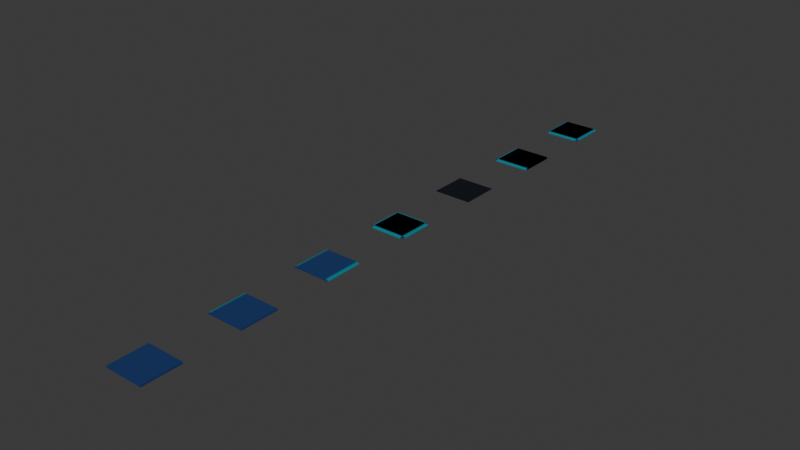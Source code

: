 # Source: grids.blend  (saved by Blender 4.3.34; exported with 4.5.12 LTS)
import bpy
from mathutils import Matrix  # noqa: F401  (used for matrix-valued properties, if any)

bpy.ops.wm.read_factory_settings(use_empty=True)
scene = bpy.context.scene
scene.name = 'Scene'

# ---- collections
col_collection = bpy.data.collections.new('Collection'); scene.collection.children.link(col_collection)

# ---- materials (node trees are filled in below, after node groups)
mat_groundmaterial = bpy.data.materials.new('GroundMaterial')
mat_groundsidematerial = bpy.data.materials.new('GroundSideMaterial')
mat_watermaterial = bpy.data.materials.new('WaterMaterial')

# ---- material node trees
mat_groundmaterial.use_nodes = True; mat_groundmaterial.node_tree.nodes.clear()
_N = mat_groundmaterial.node_tree.nodes; _L = mat_groundmaterial.node_tree.links
n0 = _N.new('ShaderNodeBsdfPrincipled'); n0.name = 'Principled BSDF'; n0.location = (10, 300)
n0.inputs[0].default_value = (0.01183, 0.04043, 0.1504, 1.0)
n1 = _N.new('ShaderNodeOutputMaterial'); n1.name = 'Material Output'; n1.location = (300, 300)
_L.new(n0.outputs[0], n1.inputs[0])
n1.is_active_output = True
mat_groundsidematerial.use_nodes = True; mat_groundsidematerial.node_tree.nodes.clear()
_N = mat_groundsidematerial.node_tree.nodes; _L = mat_groundsidematerial.node_tree.links
n0 = _N.new('ShaderNodeBsdfPrincipled'); n0.name = 'Principled BSDF'; n0.location = (10, 300)
n0.inputs[0].default_value = (0.003491, 0.2055, 0.2639, 1.0)
n1 = _N.new('ShaderNodeOutputMaterial'); n1.name = 'Material Output'; n1.location = (300, 300)
_L.new(n0.outputs[0], n1.inputs[0])
n1.is_active_output = True
mat_watermaterial.use_nodes = True; mat_watermaterial.node_tree.nodes.clear()
_N = mat_watermaterial.node_tree.nodes; _L = mat_watermaterial.node_tree.links
n0 = _N.new('ShaderNodeBsdfPrincipled'); n0.name = 'Principled BSDF'; n0.location = (10, 300)
n0.inputs[0].default_value = (0.002005, 0.004321, 0.01022, 1.0)
n1 = _N.new('ShaderNodeOutputMaterial'); n1.name = 'Material Output'; n1.location = (300, 300)
_L.new(n0.outputs[0], n1.inputs[0])
n1.is_active_output = True

# ---- world
world_world = bpy.data.worlds.new('World'); scene.world = world_world
world_world.use_nodes = True; world_world.node_tree.nodes.clear()
_N = world_world.node_tree.nodes; _L = world_world.node_tree.links
n0 = _N.new('ShaderNodeOutputWorld'); n0.name = 'World Output'; n0.location = (300, 300)
n1 = _N.new('ShaderNodeBackground'); n1.name = 'Background'; n1.location = (10, 300)
n1.inputs[0].default_value = (0.05088, 0.05088, 0.05088, 1.0)
_L.new(n1.outputs[0], n0.inputs[0])
n0.is_active_output = True
world_world.color = (0.05088, 0.05088, 0.05088)
world_world.sun_shadow_jitter_overblur = 0.0

# ---- meshes
me_cube_001 = bpy.data.meshes.new('Cube.001')
me_cube_001.from_pydata([(-1.0, -1.0, -0.05), (-1.0, -1.0, 0.05), (-1.0, 1.0, -0.05), (-1.0, 1.0, 0.05), (1.0, -1.0, -0.05), (1.0, -1.0, 0.05), (1.0, 1.0, -0.05), (1.0, 1.0, 0.05)], [], [(0, 1, 3, 2), (2, 3, 7, 6), (6, 7, 5, 4), (4, 5, 1, 0), (2, 6, 4, 0), (7, 3, 1, 5)])
_uv = me_cube_001.uv_layers.new(name='UVMap')
_uv.uv.foreach_set('vector', [0.375, 0.0, 0.625, 0.0, 0.625, 0.25, 0.375, 0.25, 0.375, 0.25, 0.625, 0.25, 0.625, 0.5, 0.375, 0.5, 0.375, 0.5, 0.625, 0.5, 0.625, 0.75, 0.375, 0.75, 0.375, 0.75, 0.625, 0.75, 0.625, 1.0, 0.375, 1.0, 0.125, 0.5, 0.375, 0.5, 0.375, 0.75, 0.125, 0.75, 0.625, 0.5, 0.875, 0.5, 0.875, 0.75, 0.625, 0.75])
me_cube_001.materials.append(mat_groundmaterial)
me_cube_001.update()
me_cube_002 = bpy.data.meshes.new('Cube.002')
me_cube_002.from_pydata([(0.0, -1.0, -0.05), (0.0, 1.0, -0.05), (-0.9209, -1.0, -0.05), (-1.0, -1.0, -0.05), (-1.0, -1.0, -0.01247), (-1.0, 1.0, -0.05), (-0.9209, 1.0, -0.05), (-1.0, 1.0, -0.01247), (0.0, -1.0, 0.05), (0.0, 1.0, 0.05), (-0.8499, -1.0, 0.05), (-0.9254, -1.0, 0.04645), (-0.8499, 1.0, 0.05), (-0.9254, 1.0, 0.04645), (0.9209, -1.0, -0.05), (1.0, -1.0, -0.05), (1.0, -1.0, -0.01247), (1.0, 1.0, -0.05), (0.9209, 1.0, -0.05), (1.0, 1.0, -0.01247), (0.8499, -1.0, 0.05), (0.9254, -1.0, 0.04645), (0.8499, 1.0, 0.05), (0.9254, 1.0, 0.04645)], [], [(6, 13, 9, 1), (0, 8, 11, 2), (1, 9, 8, 0), (3, 4, 7, 5), (2, 11, 4, 3), (6, 2, 3, 5), (11, 13, 7, 4), (13, 6, 5, 7), (6, 1, 0, 2), (10, 12, 13, 11), (8, 10, 11), (9, 13, 12), (9, 12, 10, 8), (18, 1, 9, 23), (0, 14, 21, 8), (15, 17, 19, 16), (14, 15, 16, 21), (18, 17, 15, 14), (21, 16, 19, 23), (23, 19, 17, 18), (18, 14, 0, 1), (20, 21, 23, 22), (8, 21, 20), (9, 22, 23), (9, 8, 20, 22)])
me_cube_002.polygons.foreach_set('material_index', [0, 0, 0, 1, 0, 0, 1, 0, 0, 1, 0, 0, 0, 0, 0, 1, 0, 0, 1, 0, 0, 1, 0, 0, 0])
_uv = me_cube_002.uv_layers.new(name='UVMap')
_uv.uv.foreach_set('vector', [0.375, 0.2599, 0.6161, 0.2593, 0.6161, 0.5, 0.375, 0.5, 0.375, 0.75, 0.6161, 0.75, 0.6161, 0.9907, 0.375, 0.9901, 0.375, 0.5, 0.6161, 0.5, 0.6161, 0.75, 0.375, 0.75, 0.3849, 0.00989, 0.6151, 0.00989, 0.6151, 0.2401, 0.3849, 0.2401, 0.375, 0.0, 0.6244, 0.0005618, 0.6151, 0.00989, 0.3849, 0.00989, 0.375, 0.25, 0.375, 0.0, 0.3849, 0.00989, 0.3849, 0.2401, 0.6244, 0.0005618, 0.6244, 0.2494, 0.6151, 0.2401, 0.6151, 0.00989, 0.6244, 0.2588, 0.375, 0.2599, 0.3849, 0.2401, 0.6151, 0.2401, 0.1349, 0.5, 0.375, 0.5, 0.375, 0.75, 0.1349, 0.75, 0.8562, 0.7411, 0.8562, 0.5089, 0.8651, 0.5, 0.8651, 0.75, 0.6339, 0.7411, 0.8562, 0.7411, 0.8651, 0.75, 0.625, 0.5, 0.8651, 0.5, 0.8562, 0.5089, 0.6339, 0.5089, 0.8562, 0.5089, 0.8562, 0.7411, 0.6339, 0.7411, 0.375, 0.2599, 0.375, 0.5, 0.6161, 0.5, 0.6161, 0.2593, 0.375, 0.75, 0.375, 0.9901, 0.6161, 0.9907, 0.6161, 0.75, 0.3849, 0.00989, 0.3849, 0.2401, 0.6151, 0.2401, 0.6151, 0.00989, 0.375, 0.0, 0.3849, 0.00989, 0.6151, 0.00989, 0.6244, 0.0005618, 0.375, 0.25, 0.3849, 0.2401, 0.3849, 0.00989, 0.375, 0.0, 0.6244, 0.0005618, 0.6151, 0.00989, 0.6151, 0.2401, 0.6244, 0.2494, 0.6244, 0.2588, 0.6151, 0.2401, 0.3849, 0.2401, 0.375, 0.2599, 0.1349, 0.5, 0.1349, 0.75, 0.375, 0.75, 0.375, 0.5, 0.8562, 0.7411, 0.8651, 0.75, 0.8651, 0.5, 0.8562, 0.5089, 0.6339, 0.7411, 0.8651, 0.75, 0.8562, 0.7411, 0.625, 0.5, 0.8562, 0.5089, 0.8651, 0.5, 0.6339, 0.5089, 0.6339, 0.7411, 0.8562, 0.7411, 0.8562, 0.5089])
me_cube_002.materials.append(mat_groundmaterial)
me_cube_002.materials.append(mat_groundsidematerial)
me_cube_002.update()
me_cube_003 = bpy.data.meshes.new('Cube.003')
me_cube_003.from_pydata([(1.0, -1.0, -0.05), (1.0, 1.0, -0.05), (-0.9209, -1.0, -0.05), (-1.0, -1.0, -0.05), (-1.0, -1.0, -0.01247), (-1.0, 1.0, -0.05), (-0.9209, 1.0, -0.05), (-1.0, 1.0, -0.01247), (1.0, -1.0, 0.05), (1.0, 1.0, 0.05), (-0.8499, -1.0, 0.05), (-0.9254, -1.0, 0.04645), (-0.8499, 1.0, 0.05), (-0.9254, 1.0, 0.04645)], [], [(6, 13, 9, 1), (0, 8, 11, 2), (1, 9, 8, 0), (3, 4, 7, 5), (2, 11, 4, 3), (6, 2, 3, 5), (11, 13, 7, 4), (13, 6, 5, 7), (6, 1, 0, 2), (10, 12, 13, 11), (8, 10, 11), (9, 13, 12), (9, 12, 10, 8)])
me_cube_003.polygons.foreach_set('material_index', [0, 0, 0, 1, 0, 0, 1, 0, 0, 1, 0, 0, 0])
_uv = me_cube_003.uv_layers.new(name='UVMap')
_uv.uv.foreach_set('vector', [0.375, 0.2599, 0.6161, 0.2593, 0.6161, 0.5, 0.375, 0.5, 0.375, 0.75, 0.6161, 0.75, 0.6161, 0.9907, 0.375, 0.9901, 0.375, 0.5, 0.6161, 0.5, 0.6161, 0.75, 0.375, 0.75, 0.3849, 0.00989, 0.6151, 0.00989, 0.6151, 0.2401, 0.3849, 0.2401, 0.375, 0.0, 0.6244, 0.0005618, 0.6151, 0.00989, 0.3849, 0.00989, 0.375, 0.25, 0.375, 0.0, 0.3849, 0.00989, 0.3849, 0.2401, 0.6244, 0.0005618, 0.6244, 0.2494, 0.6151, 0.2401, 0.6151, 0.00989, 0.6244, 0.2588, 0.375, 0.2599, 0.3849, 0.2401, 0.6151, 0.2401, 0.1349, 0.5, 0.375, 0.5, 0.375, 0.75, 0.1349, 0.75, 0.8562, 0.7411, 0.8562, 0.5089, 0.8651, 0.5, 0.8651, 0.75, 0.6339, 0.7411, 0.8562, 0.7411, 0.8651, 0.75, 0.625, 0.5, 0.8651, 0.5, 0.8562, 0.5089, 0.6339, 0.5089, 0.8562, 0.5089, 0.8562, 0.7411, 0.6339, 0.7411])
me_cube_003.materials.append(mat_groundmaterial)
me_cube_003.materials.append(mat_groundsidematerial)
me_cube_003.update()
me_cube_005 = bpy.data.meshes.new('Cube.005')
me_cube_005.from_pydata([(0.0, -0.8444, -0.05), (0.0, 0.8444, -0.05), (-0.9209, -0.8444, -0.05), (-1.0, -0.8444, -0.05), (-1.0, -0.8444, -0.01247), (-1.0, 0.8444, -0.05), (-0.9209, 0.8444, -0.05), (-1.0, 0.8444, -0.01247), (0.0, -0.8444, 0.05), (0.0, 0.8444, 0.05), (-0.8499, -0.8444, 0.05), (-0.9254, -0.8444, 0.04645), (-0.8499, 0.8444, 0.05), (-0.9254, 0.8444, 0.04645), (0.9209, -0.8444, -0.05), (1.0, -0.8444, -0.05), (1.0, -0.8444, -0.01247), (1.0, 0.8444, -0.05), (0.9209, 0.8444, -0.05), (1.0, 0.8444, -0.01247), (0.9254, -0.8444, 0.04645), (0.9254, 0.8444, 0.04645), (0.8486, 2.394e-07, -0.05), (-0.8486, -2.394e-07, -0.05), (0.8486, -0.9209, -0.05), (0.8486, -1.0, -0.05), (0.8486, -1.0, -0.01247), (-0.8486, -1.0, -0.05), (-0.8486, -0.9209, -0.05), (-0.8486, -1.0, -0.01247), (0.8486, 2.394e-07, 0.05), (-0.8486, -2.394e-07, 0.05), (0.8486, -0.8499, 0.05), (0.8486, -0.9254, 0.04645), (-0.8486, -0.9254, 0.04645), (0.8486, 0.9209, -0.05), (0.8486, 1.0, -0.05), (0.8486, 1.0, -0.01247), (-0.8486, 1.0, -0.05), (-0.8486, 0.9209, -0.05), (-0.8486, 1.0, -0.01247), (0.8486, 0.8499, 0.05), (0.8486, 0.9254, 0.04645), (-0.8486, 0.9254, 0.04645)], [], [(6, 13, 9, 1), (0, 8, 11, 2), (1, 9, 8, 0), (3, 4, 7, 5), (2, 11, 4, 3), (6, 2, 3, 5), (11, 13, 7, 4), (13, 6, 5, 7), (6, 1, 0, 2), (10, 12, 13, 11), (8, 10, 11), (9, 13, 12), (9, 12, 10, 8), (18, 1, 9, 21), (0, 14, 20, 8), (15, 17, 19, 16), (14, 15, 16, 20), (18, 17, 15, 14), (20, 16, 19, 21), (21, 19, 17, 18), (18, 14, 0, 1), (32, 20, 21, 41), (8, 20, 32), (9, 41, 21), (9, 8, 32, 41), (28, 34, 31, 23), (22, 30, 33, 24), (23, 31, 30, 22), (25, 26, 29, 27), (24, 33, 26, 25), (28, 24, 25, 27), (33, 34, 29, 26), (34, 28, 27, 29), (28, 23, 22, 24), (32, 10, 34, 33), (30, 32, 33), (31, 34, 10), (31, 10, 32, 30), (39, 23, 31, 43), (22, 35, 42, 30), (36, 38, 40, 37), (35, 36, 37, 42), (39, 38, 36, 35), (42, 37, 40, 43), (43, 40, 38, 39), (39, 35, 22, 23), (41, 42, 43, 12), (30, 42, 41), (31, 12, 43), (31, 30, 41, 12)])
me_cube_005.polygons.foreach_set('material_index', [0, 0, 0, 1, 0, 0, 1, 0, 0, 1, 0, 0, 0, 0, 0, 1, 0, 0, 1, 0, 0, 1, 0, 0, 0, 0, 0, 0, 1, 0, 0, 1, 0, 0, 1, 0, 0, 0, 0, 0, 1, 0, 0, 1, 0, 0, 1, 0, 0, 0])
_uv = me_cube_005.uv_layers.new(name='UVMap')
_uv.uv.foreach_set('vector', [0.375, 0.2599, 0.6161, 0.2593, 0.6161, 0.5, 0.375, 0.5, 0.375, 0.75, 0.6161, 0.75, 0.6161, 0.9907, 0.375, 0.9901, 0.375, 0.5, 0.6161, 0.5, 0.6161, 0.75, 0.375, 0.75, 0.3849, 0.00989, 0.6151, 0.00989, 0.6151, 0.2401, 0.3849, 0.2401, 0.375, 0.0, 0.6244, 0.0005618, 0.6151, 0.00989, 0.3849, 0.00989, 0.375, 0.25, 0.375, 0.0, 0.3849, 0.00989, 0.3849, 0.2401, 0.6244, 0.0005618, 0.6244, 0.2494, 0.6151, 0.2401, 0.6151, 0.00989, 0.6244, 0.2588, 0.375, 0.2599, 0.3849, 0.2401, 0.6151, 0.2401, 0.1349, 0.5, 0.375, 0.5, 0.375, 0.75, 0.1349, 0.75, 0.8562, 0.7411, 0.8562, 0.5089, 0.8651, 0.5, 0.8651, 0.75, 0.6339, 0.7411, 0.8562, 0.7411, 0.8651, 0.75, 0.625, 0.5, 0.8651, 0.5, 0.8562, 0.5089, 0.6339, 0.5089, 0.8562, 0.5089, 0.8562, 0.7411, 0.6339, 0.7411, 0.375, 0.2599, 0.375, 0.5, 0.6161, 0.5, 0.6161, 0.2593, 0.375, 0.75, 0.375, 0.9901, 0.6161, 0.9907, 0.6161, 0.75, 0.3849, 0.00989, 0.3849, 0.2401, 0.6151, 0.2401, 0.6151, 0.00989, 0.375, 0.0, 0.3849, 0.00989, 0.6151, 0.00989, 0.6244, 0.0005618, 0.375, 0.25, 0.3849, 0.2401, 0.3849, 0.00989, 0.375, 0.0, 0.6244, 0.0005618, 0.6151, 0.00989, 0.6151, 0.2401, 0.6244, 0.2494, 0.6244, 0.2588, 0.6151, 0.2401, 0.3849, 0.2401, 0.375, 0.2599, 0.1349, 0.5, 0.1349, 0.75, 0.375, 0.75, 0.375, 0.5, 0.8562, 0.7411, 0.8651, 0.75, 0.8651, 0.5, 0.8562, 0.5089, 0.6339, 0.7411, 0.8651, 0.75, 0.8562, 0.7411, 0.625, 0.5, 0.8562, 0.5089, 0.8651, 0.5, 0.6339, 0.5089, 0.6339, 0.7411, 0.8562, 0.7411, 0.8562, 0.5089, 0.375, 0.2599, 0.6161, 0.2593, 0.6161, 0.5, 0.375, 0.5, 0.375, 0.75, 0.6161, 0.75, 0.6161, 0.9907, 0.375, 0.9901, 0.375, 0.5, 0.6161, 0.5, 0.6161, 0.75, 0.375, 0.75, 0.3849, 0.00989, 0.6151, 0.00989, 0.6151, 0.2401, 0.3849, 0.2401, 0.375, 0.0, 0.6244, 0.0005618, 0.6151, 0.00989, 0.3849, 0.00989, 0.375, 0.25, 0.375, 0.0, 0.3849, 0.00989, 0.3849, 0.2401, 0.6244, 0.0005618, 0.6244, 0.2494, 0.6151, 0.2401, 0.6151, 0.00989, 0.6244, 0.2588, 0.375, 0.2599, 0.3849, 0.2401, 0.6151, 0.2401, 0.1349, 0.5, 0.375, 0.5, 0.375, 0.75, 0.1349, 0.75, 0.8562, 0.7411, 0.8562, 0.5089, 0.8651, 0.5, 0.8651, 0.75, 0.6339, 0.7411, 0.8562, 0.7411, 0.8651, 0.75, 0.625, 0.5, 0.8651, 0.5, 0.8562, 0.5089, 0.6339, 0.5089, 0.8562, 0.5089, 0.8562, 0.7411, 0.6339, 0.7411, 0.375, 0.2599, 0.375, 0.5, 0.6161, 0.5, 0.6161, 0.2593, 0.375, 0.75, 0.375, 0.9901, 0.6161, 0.9907, 0.6161, 0.75, 0.3849, 0.00989, 0.3849, 0.2401, 0.6151, 0.2401, 0.6151, 0.00989, 0.375, 0.0, 0.3849, 0.00989, 0.6151, 0.00989, 0.6244, 0.0005618, 0.375, 0.25, 0.3849, 0.2401, 0.3849, 0.00989, 0.375, 0.0, 0.6244, 0.0005618, 0.6151, 0.00989, 0.6151, 0.2401, 0.6244, 0.2494, 0.6244, 0.2588, 0.6151, 0.2401, 0.3849, 0.2401, 0.375, 0.2599, 0.1349, 0.5, 0.1349, 0.75, 0.375, 0.75, 0.375, 0.5, 0.8562, 0.7411, 0.8651, 0.75, 0.8651, 0.5, 0.8562, 0.5089, 0.6339, 0.7411, 0.8651, 0.75, 0.8562, 0.7411, 0.625, 0.5, 0.8562, 0.5089, 0.8651, 0.5, 0.6339, 0.5089, 0.6339, 0.7411, 0.8562, 0.7411, 0.8562, 0.5089])
me_cube_005.materials.append(mat_groundmaterial)
me_cube_005.materials.append(mat_groundsidematerial)
me_cube_005.update()
me_cube_007 = bpy.data.meshes.new('Cube.007')
me_cube_007.from_pydata([(-1.0, -1.0, -0.005), (-1.0, -1.0, 0.005), (-1.0, 1.0, -0.005), (-1.0, 1.0, 0.005), (1.0, -1.0, -0.005), (1.0, -1.0, 0.005), (1.0, 1.0, -0.005), (1.0, 1.0, 0.005)], [], [(0, 1, 3, 2), (2, 3, 7, 6), (6, 7, 5, 4), (4, 5, 1, 0), (2, 6, 4, 0), (7, 3, 1, 5)])
_uv = me_cube_007.uv_layers.new(name='UVMap')
_uv.uv.foreach_set('vector', [0.375, 0.0, 0.625, 0.0, 0.625, 0.25, 0.375, 0.25, 0.375, 0.25, 0.625, 0.25, 0.625, 0.5, 0.375, 0.5, 0.375, 0.5, 0.625, 0.5, 0.625, 0.75, 0.375, 0.75, 0.375, 0.75, 0.625, 0.75, 0.625, 1.0, 0.375, 1.0, 0.125, 0.5, 0.375, 0.5, 0.375, 0.75, 0.125, 0.75, 0.625, 0.5, 0.875, 0.5, 0.875, 0.75, 0.625, 0.75])
me_cube_007.materials.append(mat_watermaterial)
me_cube_007.update()
me_cube_008 = bpy.data.meshes.new('Cube.008')
me_cube_008.from_pydata([(1.0, -0.8356, -0.05), (1.0, 1.0, -0.05), (-0.9209, -0.8356, -0.05), (-1.0, -0.8356, -0.05), (-1.0, -0.8356, -0.01247), (-1.0, 1.0, -0.05), (-0.9209, 1.0, -0.05), (-1.0, 1.0, -0.01247), (1.0, -0.8356, 0.05), (1.0, 1.0, 0.05), (-0.8499, -0.8356, 0.05), (-0.9254, -0.8356, 0.04645), (-0.8499, 1.0, 0.05), (-0.9254, 1.0, 0.04645), (1.0, 1.0, -0.05), (-0.866, 1.0, -0.05), (1.0, -0.9209, -0.05), (1.0, -1.0, -0.05), (1.0, -1.0, -0.01247), (-0.863, -1.0, -0.05), (-0.863, -0.9209, -0.05), (-0.863, -1.0, -0.01247), (1.0, 1.0, 0.05), (-0.866, 1.0, 0.05), (1.0, -0.8499, 0.05), (1.0, -0.9254, 0.04645), (-0.863, -0.8499, 0.05), (-0.863, -0.9254, 0.04645)], [], [(6, 13, 9, 1), (0, 8, 11, 2), (1, 9, 8, 0), (3, 4, 7, 5), (2, 11, 4, 3), (6, 2, 3, 5), (11, 13, 7, 4), (13, 6, 5, 7), (6, 1, 0, 2), (10, 12, 13, 11), (8, 10, 11), (9, 13, 12), (9, 12, 10, 8), (20, 27, 23, 15), (14, 22, 25, 16), (15, 23, 22, 14), (17, 18, 21, 19), (16, 25, 18, 17), (20, 16, 17, 19), (25, 27, 21, 18), (27, 20, 19, 21), (20, 15, 14, 16), (24, 26, 27, 25), (22, 24, 25), (23, 27, 26), (23, 26, 24, 22)])
me_cube_008.polygons.foreach_set('material_index', [0, 0, 0, 1, 0, 0, 1, 0, 0, 1, 0, 0, 0, 0, 0, 0, 1, 0, 0, 1, 0, 0, 1, 0, 0, 0])
_uv = me_cube_008.uv_layers.new(name='UVMap')
_uv.uv.foreach_set('vector', [0.375, 0.2599, 0.6161, 0.2593, 0.6161, 0.5, 0.375, 0.5, 0.375, 0.75, 0.6161, 0.75, 0.6161, 0.9907, 0.375, 0.9901, 0.375, 0.5, 0.6161, 0.5, 0.6161, 0.75, 0.375, 0.75, 0.3849, 0.00989, 0.6151, 0.00989, 0.6151, 0.2401, 0.3849, 0.2401, 0.375, 0.0, 0.6244, 0.0005618, 0.6151, 0.00989, 0.3849, 0.00989, 0.375, 0.25, 0.375, 0.0, 0.3849, 0.00989, 0.3849, 0.2401, 0.6244, 0.0005618, 0.6244, 0.2494, 0.6151, 0.2401, 0.6151, 0.00989, 0.6244, 0.2588, 0.375, 0.2599, 0.3849, 0.2401, 0.6151, 0.2401, 0.1349, 0.5, 0.375, 0.5, 0.375, 0.75, 0.1349, 0.75, 0.8562, 0.7411, 0.8562, 0.5089, 0.8651, 0.5, 0.8651, 0.75, 0.6339, 0.7411, 0.8562, 0.7411, 0.8651, 0.75, 0.625, 0.5, 0.8651, 0.5, 0.8562, 0.5089, 0.6339, 0.5089, 0.8562, 0.5089, 0.8562, 0.7411, 0.6339, 0.7411, 0.375, 0.2599, 0.6161, 0.2593, 0.6161, 0.5, 0.375, 0.5, 0.375, 0.75, 0.6161, 0.75, 0.6161, 0.9907, 0.375, 0.9901, 0.375, 0.5, 0.6161, 0.5, 0.6161, 0.75, 0.375, 0.75, 0.3849, 0.00989, 0.6151, 0.00989, 0.6151, 0.2401, 0.3849, 0.2401, 0.375, 0.0, 0.6244, 0.0005618, 0.6151, 0.00989, 0.3849, 0.00989, 0.375, 0.25, 0.375, 0.0, 0.3849, 0.00989, 0.3849, 0.2401, 0.6244, 0.0005618, 0.6244, 0.2494, 0.6151, 0.2401, 0.6151, 0.00989, 0.6244, 0.2588, 0.375, 0.2599, 0.3849, 0.2401, 0.6151, 0.2401, 0.1349, 0.5, 0.375, 0.5, 0.375, 0.75, 0.1349, 0.75, 0.8562, 0.7411, 0.8562, 0.5089, 0.8651, 0.5, 0.8651, 0.75, 0.6339, 0.7411, 0.8562, 0.7411, 0.8651, 0.75, 0.625, 0.5, 0.8651, 0.5, 0.8562, 0.5089, 0.6339, 0.5089, 0.8562, 0.5089, 0.8562, 0.7411, 0.6339, 0.7411])
me_cube_008.materials.append(mat_groundmaterial)
me_cube_008.materials.append(mat_groundsidematerial)
me_cube_008.update()
me_cube_011 = bpy.data.meshes.new('Cube.011')
me_cube_011.from_pydata([(-0.9209, -0.8848, -0.05), (-1.0, -0.8848, -0.05), (-1.0, -0.8848, -0.01247), (-1.0, 0.8848, -0.05), (-0.9209, 0.8848, -0.05), (-1.0, 0.8848, -0.01247), (1.0, -0.8848, 0.05), (-0.8499, -0.8848, 0.05), (-0.9254, -0.8848, 0.04645), (-0.8499, 0.8848, 0.05), (-0.9254, 0.8848, 0.04645), (-0.8494, 3.713e-08, -0.05), (1.0, -4.371e-08, -0.05), (1.0, 1.0, -0.05), (1.0, 0.9209, -0.05), (1.0, 1.0, -0.01247), (-0.8494, 3.713e-08, 0.05), (1.0, -4.371e-08, 0.05), (-0.8494, 0.8499, 0.05), (-0.8494, 0.9254, 0.04645), (1.0, 0.8499, 0.05), (1.0, 0.9254, 0.04645), (-0.8494, -0.9209, -0.05), (-0.8494, -1.0, -0.05), (-0.8494, -1.0, -0.01247), (1.0, -1.0, -0.05), (1.0, -0.9209, -0.05), (1.0, -1.0, -0.01247), (-0.8494, -0.8499, 0.05), (-0.8494, -0.9254, 0.04645), (1.0, -0.8499, 0.05), (1.0, -0.9254, 0.04645), (1.0, -0.8848, -0.05), (1.0, 0.8848, -0.05), (1.0, 0.8848, 0.05), (-0.8494, 0.9209, -0.05), (-0.8494, 1.0, -0.05), (-0.8494, 1.0, -0.01247)], [], [(33, 34, 6, 32), (1, 2, 5, 3), (0, 8, 2, 1), (4, 0, 1, 3), (8, 10, 5, 2), (10, 4, 3, 5), (7, 9, 10, 8), (6, 7, 8), (34, 10, 9), (34, 9, 7, 6), (14, 21, 17, 12), (11, 16, 19, 35), (12, 17, 16, 11), (36, 37, 15, 13), (14, 35, 36, 13), (19, 21, 15, 37), (21, 14, 13, 15), (14, 12, 11, 35), (18, 20, 21, 19), (16, 18, 19), (17, 21, 20), (17, 20, 18, 16), (26, 12, 17, 31), (11, 22, 29, 16), (23, 25, 27, 24), (22, 23, 24, 29), (26, 25, 23, 22), (29, 24, 27, 31), (31, 27, 25, 26), (26, 22, 11, 12), (28, 29, 31, 30), (16, 29, 28), (17, 30, 31), (17, 16, 28, 30), (4, 10, 34, 33), (32, 6, 8, 0), (4, 33, 32, 0), (35, 19, 37, 36)])
me_cube_011.polygons.foreach_set('material_index', [0, 1, 0, 0, 1, 0, 1, 0, 0, 0, 0, 0, 0, 1, 0, 1, 0, 0, 1, 0, 0, 0, 0, 0, 1, 0, 0, 1, 0, 0, 1, 0, 0, 0, 0, 0, 0, 0])
_uv = me_cube_011.uv_layers.new(name='UVMap')
_uv.uv.foreach_set('vector', [0.375, 0.5, 0.6161, 0.5, 0.6161, 0.75, 0.375, 0.75, 0.3849, 0.00989, 0.6151, 0.00989, 0.6151, 0.2401, 0.3849, 0.2401, 0.375, 0.0, 0.6244, 0.0005618, 0.6151, 0.00989, 0.3849, 0.00989, 0.375, 0.25, 0.375, 0.0, 0.3849, 0.00989, 0.3849, 0.2401, 0.6244, 0.0005618, 0.6244, 0.2494, 0.6151, 0.2401, 0.6151, 0.00989, 0.6244, 0.2588, 0.375, 0.2599, 0.3849, 0.2401, 0.6151, 0.2401, 0.8562, 0.7411, 0.8562, 0.5089, 0.8651, 0.5, 0.8651, 0.75, 0.6339, 0.7411, 0.8562, 0.7411, 0.8651, 0.75, 0.625, 0.5, 0.8651, 0.5, 0.8562, 0.5089, 0.6339, 0.5089, 0.8562, 0.5089, 0.8562, 0.7411, 0.6339, 0.7411, 0.375, 0.2599, 0.6161, 0.2593, 0.6161, 0.5, 0.375, 0.5, 0.375, 0.75, 0.6161, 0.75, 0.6161, 0.9907, 0.375, 0.9901, 0.375, 0.5, 0.6161, 0.5, 0.6161, 0.75, 0.375, 0.75, 0.3849, 0.00989, 0.6151, 0.00989, 0.6151, 0.2401, 0.3849, 0.2401, 0.375, 0.25, 0.375, 0.0, 0.3849, 0.00989, 0.3849, 0.2401, 0.6244, 0.0005618, 0.6244, 0.2494, 0.6151, 0.2401, 0.6151, 0.00989, 0.6244, 0.2588, 0.375, 0.2599, 0.3849, 0.2401, 0.6151, 0.2401, 0.1349, 0.5, 0.375, 0.5, 0.375, 0.75, 0.1349, 0.75, 0.8562, 0.7411, 0.8562, 0.5089, 0.8651, 0.5, 0.8651, 0.75, 0.6339, 0.7411, 0.8562, 0.7411, 0.8651, 0.75, 0.625, 0.5, 0.8651, 0.5, 0.8562, 0.5089, 0.6339, 0.5089, 0.8562, 0.5089, 0.8562, 0.7411, 0.6339, 0.7411, 0.375, 0.2599, 0.375, 0.5, 0.6161, 0.5, 0.6161, 0.2593, 0.375, 0.75, 0.375, 0.9901, 0.6161, 0.9907, 0.6161, 0.75, 0.3849, 0.00989, 0.3849, 0.2401, 0.6151, 0.2401, 0.6151, 0.00989, 0.375, 0.0, 0.3849, 0.00989, 0.6151, 0.00989, 0.6244, 0.0005618, 0.375, 0.25, 0.3849, 0.2401, 0.3849, 0.00989, 0.375, 0.0, 0.6244, 0.0005618, 0.6151, 0.00989, 0.6151, 0.2401, 0.6244, 0.2494, 0.6244, 0.2588, 0.6151, 0.2401, 0.3849, 0.2401, 0.375, 0.2599, 0.1349, 0.5, 0.1349, 0.75, 0.375, 0.75, 0.375, 0.5, 0.8562, 0.7411, 0.8651, 0.75, 0.8651, 0.5, 0.8562, 0.5089, 0.6339, 0.7411, 0.8651, 0.75, 0.8562, 0.7411, 0.625, 0.5, 0.8562, 0.5089, 0.8651, 0.5, 0.6339, 0.5089, 0.6339, 0.7411, 0.8562, 0.7411, 0.8562, 0.5089, 0.375, 0.2599, 0.6161, 0.2593, 0.6161, 0.5, 0.375, 0.5, 0.375, 0.75, 0.6161, 0.75, 0.6161, 0.9907, 0.375, 0.9901, 0.1349, 0.5, 0.375, 0.5, 0.375, 0.75, 0.1349, 0.75, 0.375, 0.0, 0.6244, 0.0005618, 0.6151, 0.00989, 0.3849, 0.00989])
me_cube_011.materials.append(mat_groundmaterial)
me_cube_011.materials.append(mat_groundsidematerial)
me_cube_011.update()

# ---- objects
ob_ground = bpy.data.objects.new('Ground', me_cube_001)
ob_ground_middle = bpy.data.objects.new('Ground_Middle', me_cube_002)
ob_ground_side = bpy.data.objects.new('Ground_Side', me_cube_003)
ob_ground_alone = bpy.data.objects.new('Ground_Alone', me_cube_005)
ob_water = bpy.data.objects.new('Water', me_cube_007)
ob_ground_corner = bpy.data.objects.new('Ground_Corner', me_cube_008)
ob_ground_end = bpy.data.objects.new('Ground_End', me_cube_011)

# ---- transforms, parenting, visibility, modifiers, constraints
ob_ground.location = (0.0, 0.0, 0.0)
ob_ground_middle.location = (0.0, 10.0, 0.0)
ob_ground_side.location = (0.0, 5.0, 0.0)
ob_ground_alone.location = (0.0, 15.0, 0.0)
ob_ground_alone.rotation_euler = (0.0, -0.0, 1.571)
ob_water.location = (0.0, 20.0, 0.0)
ob_ground_corner.location = (0.0, 25.0, 0.0)
ob_ground_end.location = (0.0, 30.0, 0.0)
ob_ground_end.rotation_euler = (0.0, -0.0, 1.571)

# ---- collection membership
col_collection.objects.link(ob_ground)
col_collection.objects.link(ob_ground_middle)
col_collection.objects.link(ob_ground_side)
col_collection.objects.link(ob_ground_alone)
col_collection.objects.link(ob_water)
col_collection.objects.link(ob_ground_corner)
col_collection.objects.link(ob_ground_end)

# ---- scene / render settings (as saved in the file)
scene.frame_start = 1; scene.frame_end = 250; scene.frame_set(1)
scene.render.engine = 'BLENDER_EEVEE_NEXT'
bpy.context.view_layer.update()

# ---- added for rendering (the .blend has no active camera and no usable light): camera, sun
cam_auto = bpy.data.cameras.new('AutoCamera')
cam_auto.lens = 50.0
cam_auto.sensor_width = 36.0
cam_auto.clip_end = 1000.0
ob_auto_camera = bpy.data.objects.new('AutoCamera', cam_auto)
scene.collection.objects.link(ob_auto_camera)
ob_auto_camera.location = (29.6651, -20.5981, 23.7321)
ob_auto_camera.rotation_euler = (1.09748, -7.21219e-08, 0.694738)
scene.camera = ob_auto_camera
light_auto_sun = bpy.data.lights.new('AutoSun', 'SUN')
light_auto_sun.energy = 3.0
light_auto_sun.angle = 0.0523599
ob_auto_sun = bpy.data.objects.new('AutoSun', light_auto_sun)
scene.collection.objects.link(ob_auto_sun)
ob_auto_sun.rotation_euler = (0.872665, 0.174533, 0.523599)
bpy.context.view_layer.update()
